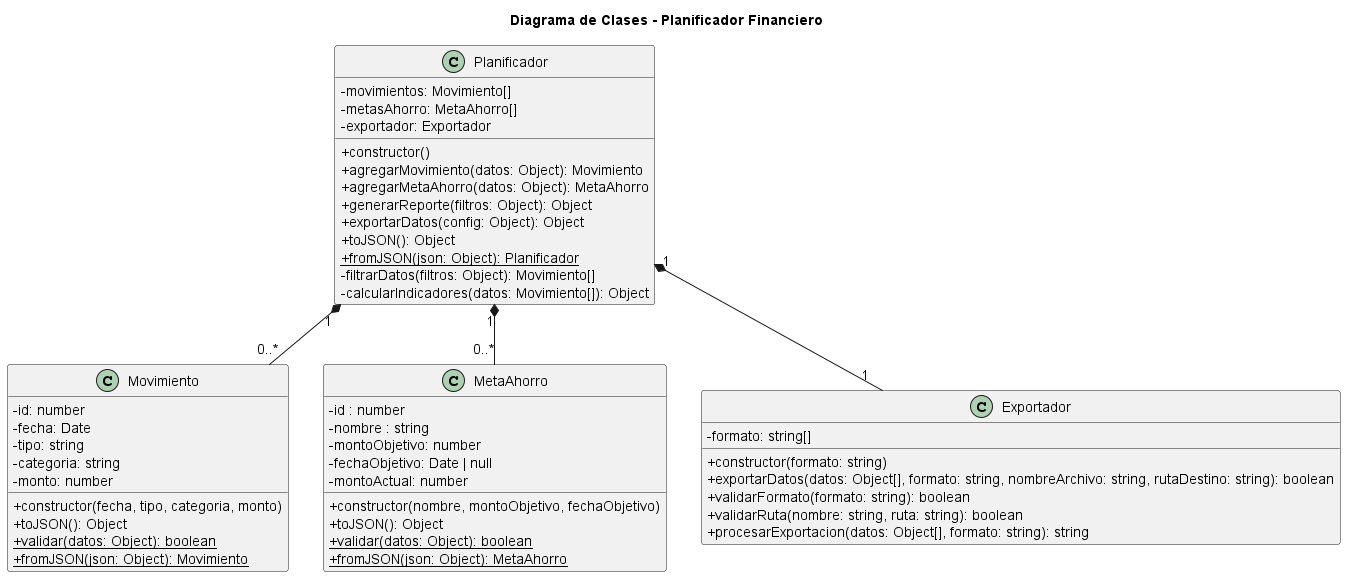

The diagram above was rendered by PlantUML. Its source (embedded in the PNG):
@startuml DiagramaClasesPlanificadorFinanciero
skinparam classAttributeIconSize 0
hide empty members
title Diagrama de Clases - Planificador Financiero

' --- Clases de Dominio (Modelos) ---

class Movimiento {
  - id: number
  - fecha: Date
  - tipo: string
  - categoria: string
  - monto: number
  + constructor(fecha, tipo, categoria, monto)
  + toJSON(): Object
  + {static} validar(datos: Object): boolean
  + {static} fromJSON(json: Object): Movimiento
}
class MetaAhorro {
    - id : number
    - nombre : string
    - montoObjetivo: number
    - fechaObjetivo: Date | null
    - montoActual: number
    + constructor(nombre, montoObjetivo, fechaObjetivo)
    + toJSON(): Object
    + {static} validar(datos: Object): boolean
    + {static} fromJSON(json: Object): MetaAhorro
}
class Exportador {
    - formato: string[]
    + constructor(formato: string)
    + exportarDatos(datos: Object[], formato: string, nombreArchivo: string, rutaDestino: string): boolean
    + validarFormato(formato: string): boolean
    + validarRuta(nombre: string, ruta: string): boolean
    + procesarExportacion(datos: Object[], formato: string): string
}

' --- Clase de Lógica de Negocio (Controlador) ---
class Planificador{
    - movimientos: Movimiento[]
    - metasAhorro: MetaAhorro[]
    - exportador: Exportador
    + constructor()
    + agregarMovimiento(datos: Object): Movimiento
    + agregarMetaAhorro(datos: Object): MetaAhorro
    + generarReporte(filtros: Object): Object
    + exportarDatos(config: Object): Object
    + toJSON(): Object
    + {static} fromJSON(json: Object): Planificador
' Métodos privados para lógica interna 
    - filtrarDatos(filtros: Object): Movimiento[]
    - calcularIndicadores(datos: Movimiento[]): Object
}
' --- Relaciones ---

' Relación de Composición:
' Un Planificador "posee" una colección de 0 o más Movimientos.
' Si se destruye el Planificador, la colección de movimientos también.
Planificador "1" *-- "0..*" Movimiento 

' Relación de Composición:
' Un Planificador "posee" una colección de 0 o más Metas.
Planificador "1" *-- "0..*" MetaAhorro 

' Relación de Composicion:
' El planificador utiliza un exportador para manejar la exportación de datos.
Planificador "1" *-- "1" Exportador 

@enduml